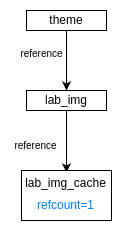

The diagram above was exported from draw.io. Its source (the exported page's mxGraphModel, read from the mxfile embedded in the PNG):
<mxGraphModel dx="879" dy="324" grid="1" gridSize="10" guides="1" tooltips="1" connect="1" arrows="1" fold="1" page="1" pageScale="1" pageWidth="850" pageHeight="1100" math="0" shadow="0">
  <root>
    <mxCell id="0" />
    <mxCell id="1" parent="0" />
    <mxCell id="FD_OkRWa9747xLXYW6ZM-1" value="" style="rounded=0;whiteSpace=wrap;html=1;fontSize=10;fontColor=#007FFF;strokeColor=none;" vertex="1" parent="1">
      <mxGeometry x="180" y="550" width="120" height="240" as="geometry" />
    </mxCell>
    <mxCell id="FD_OkRWa9747xLXYW6ZM-2" style="edgeStyle=none;html=1;exitX=0.5;exitY=1;exitDx=0;exitDy=0;entryX=0.5;entryY=0;entryDx=0;entryDy=0;" edge="1" parent="1" source="FD_OkRWa9747xLXYW6ZM-3" target="FD_OkRWa9747xLXYW6ZM-7">
      <mxGeometry relative="1" as="geometry" />
    </mxCell>
    <mxCell id="FD_OkRWa9747xLXYW6ZM-3" value="theme" style="rounded=0;whiteSpace=wrap;html=1;" vertex="1" parent="1">
      <mxGeometry x="200" y="560" width="80" height="20" as="geometry" />
    </mxCell>
    <mxCell id="FD_OkRWa9747xLXYW6ZM-6" style="edgeStyle=none;html=1;exitX=0.5;exitY=1;exitDx=0;exitDy=0;fontSize=10;" edge="1" parent="1" source="FD_OkRWa9747xLXYW6ZM-7">
      <mxGeometry relative="1" as="geometry">
        <mxPoint x="240" y="722" as="targetPoint" />
      </mxGeometry>
    </mxCell>
    <mxCell id="FD_OkRWa9747xLXYW6ZM-7" value="lab_img" style="rounded=0;whiteSpace=wrap;html=1;" vertex="1" parent="1">
      <mxGeometry x="200" y="640" width="80" height="20" as="geometry" />
    </mxCell>
    <mxCell id="FD_OkRWa9747xLXYW6ZM-11" value="reference" style="text;html=1;align=center;verticalAlign=middle;resizable=0;points=[];autosize=1;strokeColor=none;fillColor=none;fontSize=10;" vertex="1" parent="1">
      <mxGeometry x="180" y="588" width="70" height="30" as="geometry" />
    </mxCell>
    <mxCell id="FD_OkRWa9747xLXYW6ZM-14" value="" style="rounded=0;whiteSpace=wrap;html=1;" vertex="1" parent="1">
      <mxGeometry x="195" y="720" width="90" height="50" as="geometry" />
    </mxCell>
    <mxCell id="FD_OkRWa9747xLXYW6ZM-15" value="reference" style="text;html=1;align=center;verticalAlign=middle;resizable=0;points=[];autosize=1;strokeColor=none;fillColor=none;fontSize=10;" vertex="1" parent="1">
      <mxGeometry x="174" y="680" width="70" height="30" as="geometry" />
    </mxCell>
    <mxCell id="FD_OkRWa9747xLXYW6ZM-17" value="&lt;span style=&quot;font-size: 12px;&quot;&gt;lab_img_cache&lt;/span&gt;" style="text;html=1;align=center;verticalAlign=middle;resizable=0;points=[];autosize=1;strokeColor=none;fillColor=none;fontSize=10;" vertex="1" parent="1">
      <mxGeometry x="189" y="718" width="100" height="30" as="geometry" />
    </mxCell>
    <mxCell id="FD_OkRWa9747xLXYW6ZM-18" value="&lt;span style=&quot;font-size: 12px;&quot;&gt;refcount=1&lt;/span&gt;" style="text;html=1;align=center;verticalAlign=middle;resizable=0;points=[];autosize=1;strokeColor=none;fillColor=none;fontSize=10;fontColor=#007FFF;" vertex="1" parent="1">
      <mxGeometry x="199" y="740" width="80" height="30" as="geometry" />
    </mxCell>
  </root>
</mxGraphModel>